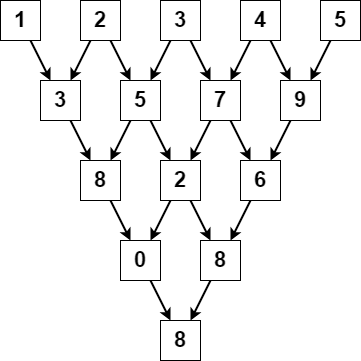

The diagram above was exported from draw.io. Its source (the exported page's mxGraphModel, read from the mxfile embedded in the PNG):
<mxGraphModel dx="1038" dy="579" grid="1" gridSize="10" guides="1" tooltips="1" connect="1" arrows="1" fold="1" page="1" pageScale="1" pageWidth="850" pageHeight="1100" math="0" shadow="0">
  <root>
    <mxCell id="0" />
    <mxCell id="1" parent="0" />
    <mxCell id="VLYZhwgAm3DrAV7qaMbQ-12" value="" style="endArrow=classic;html=1;rounded=0;strokeWidth=2;exitX=0.75;exitY=1;exitDx=0;exitDy=0;" parent="1" source="U8NJqcU0aJmvaeAEYtQn-1" edge="1" target="U8NJqcU0aJmvaeAEYtQn-10">
      <mxGeometry width="50" height="50" relative="1" as="geometry">
        <mxPoint x="520" y="410" as="sourcePoint" />
        <mxPoint x="550" y="430" as="targetPoint" />
      </mxGeometry>
    </mxCell>
    <mxCell id="U8NJqcU0aJmvaeAEYtQn-1" value="1" style="whiteSpace=wrap;html=1;aspect=fixed;fontStyle=1;fontSize=22;" vertex="1" parent="1">
      <mxGeometry x="160" y="120" width="40" height="40" as="geometry" />
    </mxCell>
    <mxCell id="U8NJqcU0aJmvaeAEYtQn-7" value="2" style="whiteSpace=wrap;html=1;aspect=fixed;fontStyle=1;fontSize=22;" vertex="1" parent="1">
      <mxGeometry x="240" y="120" width="40" height="40" as="geometry" />
    </mxCell>
    <mxCell id="U8NJqcU0aJmvaeAEYtQn-8" value="3" style="whiteSpace=wrap;html=1;aspect=fixed;fontStyle=1;fontSize=22;" vertex="1" parent="1">
      <mxGeometry x="320" y="120" width="40" height="40" as="geometry" />
    </mxCell>
    <mxCell id="U8NJqcU0aJmvaeAEYtQn-9" value="4" style="whiteSpace=wrap;html=1;aspect=fixed;fontStyle=1;fontSize=22;" vertex="1" parent="1">
      <mxGeometry x="400" y="120" width="40" height="40" as="geometry" />
    </mxCell>
    <mxCell id="U8NJqcU0aJmvaeAEYtQn-10" value="3" style="whiteSpace=wrap;html=1;aspect=fixed;fontStyle=1;fontSize=22;" vertex="1" parent="1">
      <mxGeometry x="200" y="200" width="40" height="40" as="geometry" />
    </mxCell>
    <mxCell id="U8NJqcU0aJmvaeAEYtQn-11" value="5" style="whiteSpace=wrap;html=1;aspect=fixed;fontStyle=1;fontSize=22;" vertex="1" parent="1">
      <mxGeometry x="480" y="120" width="40" height="40" as="geometry" />
    </mxCell>
    <mxCell id="U8NJqcU0aJmvaeAEYtQn-14" value="5" style="whiteSpace=wrap;html=1;aspect=fixed;fontStyle=1;fontSize=22;" vertex="1" parent="1">
      <mxGeometry x="280" y="200" width="40" height="40" as="geometry" />
    </mxCell>
    <mxCell id="U8NJqcU0aJmvaeAEYtQn-15" value="7" style="whiteSpace=wrap;html=1;aspect=fixed;fontStyle=1;fontSize=22;" vertex="1" parent="1">
      <mxGeometry x="360" y="200" width="40" height="40" as="geometry" />
    </mxCell>
    <mxCell id="U8NJqcU0aJmvaeAEYtQn-16" value="9" style="whiteSpace=wrap;html=1;aspect=fixed;fontStyle=1;fontSize=22;" vertex="1" parent="1">
      <mxGeometry x="440" y="200" width="40" height="40" as="geometry" />
    </mxCell>
    <mxCell id="U8NJqcU0aJmvaeAEYtQn-17" value="8" style="whiteSpace=wrap;html=1;aspect=fixed;fontStyle=1;fontSize=22;" vertex="1" parent="1">
      <mxGeometry x="240" y="280" width="40" height="40" as="geometry" />
    </mxCell>
    <mxCell id="U8NJqcU0aJmvaeAEYtQn-18" value="2" style="whiteSpace=wrap;html=1;aspect=fixed;fontStyle=1;fontSize=22;" vertex="1" parent="1">
      <mxGeometry x="320" y="280" width="40" height="40" as="geometry" />
    </mxCell>
    <mxCell id="U8NJqcU0aJmvaeAEYtQn-19" value="6" style="whiteSpace=wrap;html=1;aspect=fixed;fontStyle=1;fontSize=22;" vertex="1" parent="1">
      <mxGeometry x="400" y="280" width="40" height="40" as="geometry" />
    </mxCell>
    <mxCell id="U8NJqcU0aJmvaeAEYtQn-20" value="0" style="whiteSpace=wrap;html=1;aspect=fixed;fontStyle=1;fontSize=22;" vertex="1" parent="1">
      <mxGeometry x="280" y="360" width="40" height="40" as="geometry" />
    </mxCell>
    <mxCell id="U8NJqcU0aJmvaeAEYtQn-21" value="8" style="whiteSpace=wrap;html=1;aspect=fixed;fontStyle=1;fontSize=22;" vertex="1" parent="1">
      <mxGeometry x="360" y="360" width="40" height="40" as="geometry" />
    </mxCell>
    <mxCell id="U8NJqcU0aJmvaeAEYtQn-22" value="8" style="whiteSpace=wrap;html=1;aspect=fixed;fontStyle=1;fontSize=22;" vertex="1" parent="1">
      <mxGeometry x="320" y="440" width="40" height="40" as="geometry" />
    </mxCell>
    <mxCell id="U8NJqcU0aJmvaeAEYtQn-23" value="" style="endArrow=classic;html=1;rounded=0;strokeWidth=2;exitX=0.25;exitY=1;exitDx=0;exitDy=0;entryX=0.75;entryY=0;entryDx=0;entryDy=0;" edge="1" parent="1" source="U8NJqcU0aJmvaeAEYtQn-7" target="U8NJqcU0aJmvaeAEYtQn-10">
      <mxGeometry width="50" height="50" relative="1" as="geometry">
        <mxPoint x="200" y="170" as="sourcePoint" />
        <mxPoint x="220" y="210" as="targetPoint" />
      </mxGeometry>
    </mxCell>
    <mxCell id="U8NJqcU0aJmvaeAEYtQn-24" value="" style="endArrow=classic;html=1;rounded=0;strokeWidth=2;exitX=0.75;exitY=1;exitDx=0;exitDy=0;entryX=0.25;entryY=0;entryDx=0;entryDy=0;" edge="1" parent="1" source="U8NJqcU0aJmvaeAEYtQn-7" target="U8NJqcU0aJmvaeAEYtQn-14">
      <mxGeometry width="50" height="50" relative="1" as="geometry">
        <mxPoint x="330" y="160" as="sourcePoint" />
        <mxPoint x="310" y="200" as="targetPoint" />
      </mxGeometry>
    </mxCell>
    <mxCell id="U8NJqcU0aJmvaeAEYtQn-25" value="" style="endArrow=classic;html=1;rounded=0;strokeWidth=2;exitX=0.25;exitY=1;exitDx=0;exitDy=0;entryX=0.75;entryY=0;entryDx=0;entryDy=0;" edge="1" parent="1" source="U8NJqcU0aJmvaeAEYtQn-8" target="U8NJqcU0aJmvaeAEYtQn-14">
      <mxGeometry width="50" height="50" relative="1" as="geometry">
        <mxPoint x="270" y="180" as="sourcePoint" />
        <mxPoint x="250" y="220" as="targetPoint" />
      </mxGeometry>
    </mxCell>
    <mxCell id="U8NJqcU0aJmvaeAEYtQn-26" value="" style="endArrow=classic;html=1;rounded=0;strokeWidth=2;exitX=0.75;exitY=1;exitDx=0;exitDy=0;entryX=0.25;entryY=0;entryDx=0;entryDy=0;" edge="1" parent="1" source="U8NJqcU0aJmvaeAEYtQn-8" target="U8NJqcU0aJmvaeAEYtQn-15">
      <mxGeometry width="50" height="50" relative="1" as="geometry">
        <mxPoint x="280" y="190" as="sourcePoint" />
        <mxPoint x="260" y="230" as="targetPoint" />
      </mxGeometry>
    </mxCell>
    <mxCell id="U8NJqcU0aJmvaeAEYtQn-27" value="" style="endArrow=classic;html=1;rounded=0;strokeWidth=2;exitX=0.25;exitY=1;exitDx=0;exitDy=0;entryX=0.75;entryY=0;entryDx=0;entryDy=0;" edge="1" parent="1" source="U8NJqcU0aJmvaeAEYtQn-9" target="U8NJqcU0aJmvaeAEYtQn-15">
      <mxGeometry width="50" height="50" relative="1" as="geometry">
        <mxPoint x="290" y="200" as="sourcePoint" />
        <mxPoint x="270" y="240" as="targetPoint" />
      </mxGeometry>
    </mxCell>
    <mxCell id="U8NJqcU0aJmvaeAEYtQn-28" value="" style="endArrow=classic;html=1;rounded=0;strokeWidth=2;exitX=0.75;exitY=1;exitDx=0;exitDy=0;entryX=0.25;entryY=0;entryDx=0;entryDy=0;" edge="1" parent="1" source="U8NJqcU0aJmvaeAEYtQn-9" target="U8NJqcU0aJmvaeAEYtQn-16">
      <mxGeometry width="50" height="50" relative="1" as="geometry">
        <mxPoint x="435" y="160" as="sourcePoint" />
        <mxPoint x="415" y="200" as="targetPoint" />
      </mxGeometry>
    </mxCell>
    <mxCell id="U8NJqcU0aJmvaeAEYtQn-29" value="" style="endArrow=classic;html=1;rounded=0;strokeWidth=2;exitX=0.25;exitY=1;exitDx=0;exitDy=0;entryX=0.75;entryY=0;entryDx=0;entryDy=0;" edge="1" parent="1" source="U8NJqcU0aJmvaeAEYtQn-11" target="U8NJqcU0aJmvaeAEYtQn-16">
      <mxGeometry width="50" height="50" relative="1" as="geometry">
        <mxPoint x="520" y="180" as="sourcePoint" />
        <mxPoint x="500" y="220" as="targetPoint" />
      </mxGeometry>
    </mxCell>
    <mxCell id="U8NJqcU0aJmvaeAEYtQn-30" value="" style="endArrow=classic;html=1;rounded=0;strokeWidth=2;exitX=0.75;exitY=1;exitDx=0;exitDy=0;entryX=0.25;entryY=0;entryDx=0;entryDy=0;" edge="1" parent="1" source="U8NJqcU0aJmvaeAEYtQn-10" target="U8NJqcU0aJmvaeAEYtQn-17">
      <mxGeometry width="50" height="50" relative="1" as="geometry">
        <mxPoint x="230" y="250" as="sourcePoint" />
        <mxPoint x="210" y="290" as="targetPoint" />
      </mxGeometry>
    </mxCell>
    <mxCell id="U8NJqcU0aJmvaeAEYtQn-31" value="" style="endArrow=classic;html=1;rounded=0;strokeWidth=2;exitX=0.25;exitY=1;exitDx=0;exitDy=0;entryX=0.75;entryY=0;entryDx=0;entryDy=0;" edge="1" parent="1" source="U8NJqcU0aJmvaeAEYtQn-14" target="U8NJqcU0aJmvaeAEYtQn-17">
      <mxGeometry width="50" height="50" relative="1" as="geometry">
        <mxPoint x="330" y="240" as="sourcePoint" />
        <mxPoint x="310" y="280" as="targetPoint" />
      </mxGeometry>
    </mxCell>
    <mxCell id="U8NJqcU0aJmvaeAEYtQn-32" value="" style="endArrow=classic;html=1;rounded=0;strokeWidth=2;exitX=0.75;exitY=1;exitDx=0;exitDy=0;entryX=0.25;entryY=0;entryDx=0;entryDy=0;" edge="1" parent="1" source="U8NJqcU0aJmvaeAEYtQn-14" target="U8NJqcU0aJmvaeAEYtQn-18">
      <mxGeometry width="50" height="50" relative="1" as="geometry">
        <mxPoint x="340" y="250" as="sourcePoint" />
        <mxPoint x="320" y="290" as="targetPoint" />
      </mxGeometry>
    </mxCell>
    <mxCell id="U8NJqcU0aJmvaeAEYtQn-33" value="" style="endArrow=classic;html=1;rounded=0;strokeWidth=2;exitX=0.25;exitY=1;exitDx=0;exitDy=0;entryX=0.75;entryY=0;entryDx=0;entryDy=0;" edge="1" parent="1" source="U8NJqcU0aJmvaeAEYtQn-15" target="U8NJqcU0aJmvaeAEYtQn-18">
      <mxGeometry width="50" height="50" relative="1" as="geometry">
        <mxPoint x="350" y="260" as="sourcePoint" />
        <mxPoint x="330" y="300" as="targetPoint" />
      </mxGeometry>
    </mxCell>
    <mxCell id="U8NJqcU0aJmvaeAEYtQn-35" value="" style="endArrow=classic;html=1;rounded=0;strokeWidth=2;exitX=0.75;exitY=1;exitDx=0;exitDy=0;entryX=0.25;entryY=0;entryDx=0;entryDy=0;" edge="1" parent="1" source="U8NJqcU0aJmvaeAEYtQn-15" target="U8NJqcU0aJmvaeAEYtQn-19">
      <mxGeometry width="50" height="50" relative="1" as="geometry">
        <mxPoint x="360" y="270" as="sourcePoint" />
        <mxPoint x="340" y="310" as="targetPoint" />
      </mxGeometry>
    </mxCell>
    <mxCell id="U8NJqcU0aJmvaeAEYtQn-36" value="" style="endArrow=classic;html=1;rounded=0;strokeWidth=2;exitX=0.25;exitY=1;exitDx=0;exitDy=0;entryX=0.75;entryY=0;entryDx=0;entryDy=0;" edge="1" parent="1" source="U8NJqcU0aJmvaeAEYtQn-16" target="U8NJqcU0aJmvaeAEYtQn-19">
      <mxGeometry width="50" height="50" relative="1" as="geometry">
        <mxPoint x="370" y="280" as="sourcePoint" />
        <mxPoint x="350" y="320" as="targetPoint" />
      </mxGeometry>
    </mxCell>
    <mxCell id="U8NJqcU0aJmvaeAEYtQn-37" value="" style="endArrow=classic;html=1;rounded=0;strokeWidth=2;exitX=0.75;exitY=1;exitDx=0;exitDy=0;entryX=0.25;entryY=0;entryDx=0;entryDy=0;" edge="1" parent="1" source="U8NJqcU0aJmvaeAEYtQn-17" target="U8NJqcU0aJmvaeAEYtQn-20">
      <mxGeometry width="50" height="50" relative="1" as="geometry">
        <mxPoint x="380" y="290" as="sourcePoint" />
        <mxPoint x="360" y="330" as="targetPoint" />
      </mxGeometry>
    </mxCell>
    <mxCell id="U8NJqcU0aJmvaeAEYtQn-38" value="" style="endArrow=classic;html=1;rounded=0;strokeWidth=2;exitX=0.25;exitY=1;exitDx=0;exitDy=0;entryX=0.75;entryY=0;entryDx=0;entryDy=0;" edge="1" parent="1" source="U8NJqcU0aJmvaeAEYtQn-18" target="U8NJqcU0aJmvaeAEYtQn-20">
      <mxGeometry width="50" height="50" relative="1" as="geometry">
        <mxPoint x="390" y="300" as="sourcePoint" />
        <mxPoint x="370" y="340" as="targetPoint" />
      </mxGeometry>
    </mxCell>
    <mxCell id="U8NJqcU0aJmvaeAEYtQn-39" value="" style="endArrow=classic;html=1;rounded=0;strokeWidth=2;exitX=0.75;exitY=1;exitDx=0;exitDy=0;entryX=0.25;entryY=0;entryDx=0;entryDy=0;" edge="1" parent="1" source="U8NJqcU0aJmvaeAEYtQn-18" target="U8NJqcU0aJmvaeAEYtQn-21">
      <mxGeometry width="50" height="50" relative="1" as="geometry">
        <mxPoint x="400" y="310" as="sourcePoint" />
        <mxPoint x="380" y="350" as="targetPoint" />
      </mxGeometry>
    </mxCell>
    <mxCell id="U8NJqcU0aJmvaeAEYtQn-40" value="" style="endArrow=classic;html=1;rounded=0;strokeWidth=2;entryX=0.75;entryY=0;entryDx=0;entryDy=0;exitX=0.25;exitY=1;exitDx=0;exitDy=0;" edge="1" parent="1" source="U8NJqcU0aJmvaeAEYtQn-19" target="U8NJqcU0aJmvaeAEYtQn-21">
      <mxGeometry width="50" height="50" relative="1" as="geometry">
        <mxPoint x="410" y="320" as="sourcePoint" />
        <mxPoint x="390" y="360" as="targetPoint" />
      </mxGeometry>
    </mxCell>
    <mxCell id="U8NJqcU0aJmvaeAEYtQn-42" value="" style="endArrow=classic;html=1;rounded=0;strokeWidth=2;exitX=0.75;exitY=1;exitDx=0;exitDy=0;entryX=0.25;entryY=0;entryDx=0;entryDy=0;" edge="1" parent="1" source="U8NJqcU0aJmvaeAEYtQn-20" target="U8NJqcU0aJmvaeAEYtQn-22">
      <mxGeometry width="50" height="50" relative="1" as="geometry">
        <mxPoint x="420" y="330" as="sourcePoint" />
        <mxPoint x="400" y="370" as="targetPoint" />
      </mxGeometry>
    </mxCell>
    <mxCell id="U8NJqcU0aJmvaeAEYtQn-43" value="" style="endArrow=classic;html=1;rounded=0;strokeWidth=2;exitX=0.25;exitY=1;exitDx=0;exitDy=0;entryX=0.75;entryY=0;entryDx=0;entryDy=0;" edge="1" parent="1" source="U8NJqcU0aJmvaeAEYtQn-21" target="U8NJqcU0aJmvaeAEYtQn-22">
      <mxGeometry width="50" height="50" relative="1" as="geometry">
        <mxPoint x="430" y="340" as="sourcePoint" />
        <mxPoint x="410" y="380" as="targetPoint" />
      </mxGeometry>
    </mxCell>
  </root>
</mxGraphModel>